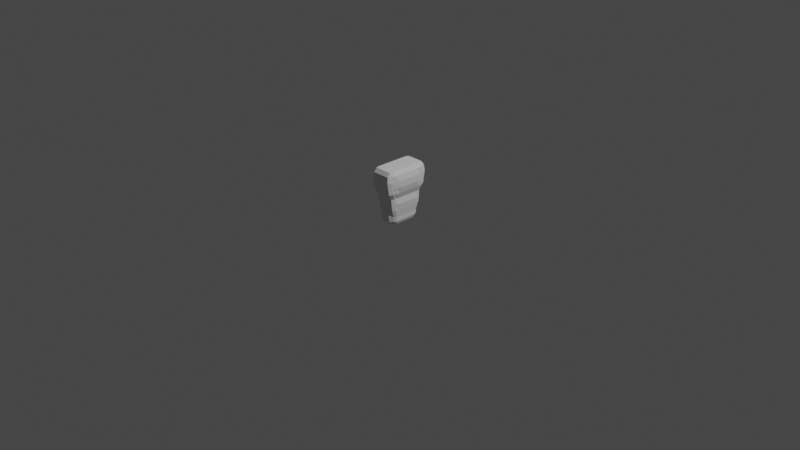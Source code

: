 # Source: upper_body.blend  (saved by Blender 2.93.20; exported with 4.5.12 LTS)
import bpy
from mathutils import Matrix  # noqa: F401  (used for matrix-valued properties, if any)

bpy.ops.wm.read_factory_settings(use_empty=True)
scene = bpy.context.scene
scene.name = 'Scene'

# ---- collections
col_collection = bpy.data.collections.new('Collection'); scene.collection.children.link(col_collection)

# ---- world
world_world = bpy.data.worlds.new('World'); scene.world = world_world
world_world.use_nodes = True; world_world.node_tree.nodes.clear()
_N = world_world.node_tree.nodes; _L = world_world.node_tree.links
n0 = _N.new('ShaderNodeOutputWorld'); n0.name = 'World Output'; n0.location = (300, 300)
n1 = _N.new('ShaderNodeBackground'); n1.name = 'Background'; n1.location = (10, 300)
n1.inputs[0].default_value = (0.05088, 0.05088, 0.05088, 1.0)
_L.new(n1.outputs[0], n0.inputs[0])
n0.is_active_output = True
world_world.color = (0.05088, 0.05088, 0.05088)
world_world.use_sun_shadow = False
world_world.sun_shadow_jitter_overblur = 0.0

# ---- cameras
cam_camera = bpy.data.cameras.new('Camera')
cam_camera.clip_end = 100.0
cam_camera.ortho_scale = 7.314

# ---- lights
light_light = bpy.data.lights.new('Light', 'POINT')
light_light.transmission_factor = 0.0
light_light.energy = 1000.0
light_light.shadow_soft_size = 0.1
light_light.shadow_maximum_resolution = 0.006
light_light.use_absolute_resolution = True

# ---- meshes
me_cube_001 = bpy.data.meshes.new('Cube.001')
me_cube_001.from_pydata([(-0.6932, -0.4149, -0.9658), (-0.6932, -0.5433, -0.8578), (-0.8029, -0.4323, -0.8562), (-0.8057, -0.9114, 0.8654), (-0.7911, -0.7911, 1.0), (-0.9307, -0.7797, 0.8634), (-0.6932, 0.4149, -0.9658), (-0.8029, 0.4323, -0.8562), (-0.6932, 0.5433, -0.8578), (-0.7911, 0.7911, 1.0), (-0.8057, 0.9114, 0.8654), (-0.9307, 0.7797, 0.8634), (0.6932, -0.4149, -0.9658), (0.8029, -0.4323, -0.8562), (0.6932, -0.5433, -0.8578), (0.7911, -0.7911, 1.0), (0.8057, -0.9114, 0.8654), (0.9307, -0.7797, 0.8634), (0.6932, 0.4149, -0.9658), (0.6932, 0.5433, -0.8578), (0.8029, 0.4323, -0.8562), (0.7911, 0.7911, 1.0), (0.9307, 0.7797, 0.8634), (0.8057, 0.9114, 0.8654), (-0.7426, -0.711, -8.183e-08), (-0.8601, -0.5918, -8.183e-08), (-0.7426, 0.711, -8.183e-08), (-0.8601, 0.5918, -8.183e-08), (0.8601, 0.5918, -3.447e-06), (0.7426, 0.711, 4.279e-06), (0.7426, -0.7111, -4.756e-06), (0.8601, -0.5918, 5.305e-06), (-0.8634, -0.9017, 0.4327), (-1.0, 0.7629, 0.4317), (0.8634, 0.9016, 0.4327), (1.0, -0.7629, 0.4317), (-1.0, -0.7629, 0.4317), (-0.8634, 0.9017, 0.4327), (1.0, 0.7629, 0.4317), (0.8634, -0.9017, 0.4327), (-0.6932, 0.0, -0.9658), (-0.8029, 0.0, -0.8562), (-0.8634, 0.0, 1.0), (-1.01, 0.0, 0.8634), (0.6932, 0.0, -0.9658), (0.8029, 0.0, -0.8562), (0.8634, 5.55e-06, 1.0), (1.057, 9.551e-06, 0.8634), (-0.8601, -3.315e-07, -8.183e-08), (0.8601, -4.191e-08, -3.221e-06), (-1.01, 0.0, 0.4317), (1.163, 1.328e-05, 0.4227), (-0.6932, -0.2075, -0.9658), (-1.01, -0.4188, 0.8634), (0.8029, -0.2161, -0.8562), (0.8634, -0.4317, 1.0), (0.8603, -0.2959, -2.223e-08), (1.163, -0.4131, 0.4227), (-0.8029, -0.2161, -0.8562), (-0.8634, -0.4317, 1.0), (0.6932, -0.2075, -0.9658), (1.057, -0.4188, 0.8634), (-0.8601, -0.2959, -8.183e-08), (-1.01, -0.3814, 0.4317), (0.0, 0.5168, -1.0), (0.0, 0.6767, -0.8654), (0.0, 0.8011, 1.0), (0.0, 0.9114, 0.8654), (0.0, -0.5168, -1.0), (0.0, -0.6767, -0.8654), (0.0, -0.8011, 1.0), (0.0, -0.9114, 0.8654), (-5.292e-07, 0.711, -8.183e-08), (-5.292e-07, -0.711, -8.183e-08), (0.0, 0.9017, 0.4327), (0.0, -0.9017, 0.4327), (0.0, 0.0, -1.0), (0.0, 0.0, 1.0), (0.0, -0.2584, -1.0), (0.0, -0.4317, 1.0), (0.4317, 0.6767, -0.8654), (0.4005, 0.8011, 1.0), (0.4317, -0.5168, -1.0), (0.4029, -0.9114, 0.8654), (0.3713, 0.711, -8.183e-08), (0.4317, 0.9017, 0.4327), (0.4317, 5.288e-07, 1.0), (0.4317, -0.4317, 1.0), (0.4317, 0.5168, -1.0), (0.4029, 0.9114, 0.8654), (0.4317, -0.6767, -0.8654), (0.4005, -0.8011, 1.0), (0.3713, -0.711, -8.183e-08), (0.4317, -0.9017, 0.4327), (0.4317, 0.0, -1.0), (0.4317, -0.2584, -1.0), (-0.6932, -0.3112, -0.9658), (-1.01, -0.6283, 0.8634), (0.8029, -0.3242, -0.8562), (0.8634, -0.6475, 1.0), (0.86, -0.4439, -4.073e-07), (1.079, -0.6196, 0.4228), (-0.8029, -0.3242, -0.8562), (-0.8634, -0.6476, 1.0), (0.6932, -0.3112, -0.9658), (1.057, -0.6283, 0.8634), (-0.8601, -0.4439, -8.183e-08), (-1.01, -0.5722, 0.4317), (0.0, -0.3876, -1.0), (0.0, -0.6476, 1.0), (0.4317, -0.6476, 1.0), (0.4317, -0.3876, -1.0), (-0.4317, 0.5168, -1.0), (-0.4029, 0.9114, 0.8654), (-0.4317, -0.6767, -0.8654), (-0.4005, -0.8011, 1.0), (-0.3713, -0.711, -8.183e-08), (-0.4317, -0.9017, 0.4327), (-0.4317, 0.0, -1.0), (-0.4317, -0.2584, -1.0), (-0.4317, 0.6767, -0.8654), (-0.4005, 0.8011, 1.0), (-0.4317, -0.5168, -1.0), (-0.4029, -0.9114, 0.8654), (-0.3713, 0.711, -8.183e-08), (-0.4317, 0.9017, 0.4327), (-0.4317, 0.0, 1.0), (-0.4317, -0.4317, 1.0), (-0.4317, -0.3876, -1.0), (-0.4317, -0.6476, 1.0), (-0.8029, -0.1081, -0.8562), (-0.8634, -0.2159, 1.0), (0.6932, -0.1037, -0.9658), (1.057, -0.2094, 0.8634), (-0.8601, -0.148, -8.183e-08), (-1.01, -0.1907, 0.4317), (-0.6932, -0.1037, -0.9658), (-1.01, -0.2094, 0.8634), (0.8029, -0.1081, -0.8562), (0.8634, -0.2158, 1.0), (0.8601, -0.148, -3.214e-06), (1.163, -0.2065, 0.4227), (0.0, -0.2159, 1.0), (0.0, -0.1292, -1.0), (0.4317, -0.2159, 1.0), (0.4317, -0.1292, -1.0), (-0.4317, -0.1292, -1.0), (-0.4317, -0.2159, 1.0), (-0.8029, 0.2161, -0.8562), (-0.8634, 0.4317, 1.0), (0.6932, 0.2075, -0.9658), (1.057, 0.4189, 0.8634), (-0.8601, 0.2959, -8.183e-08), (-1.01, 0.3814, 0.4317), (-0.6932, 0.2075, -0.9658), (-1.01, 0.4188, 0.8634), (0.8029, 0.2161, -0.8562), (0.8634, 0.4317, 1.0), (0.8599, 0.2959, -2.727e-06), (1.163, 0.4131, 0.4227), (0.0, 0.4317, 1.0), (0.0, 0.2584, -1.0), (0.4317, 0.4317, 1.0), (0.4317, 0.2584, -1.0), (-0.4317, 0.2584, -1.0), (-0.4317, 0.4317, 1.0), (-0.6932, 0.1037, -0.9658), (-1.01, 0.2094, 0.8634), (0.8029, 0.1081, -0.8562), (0.8634, 0.2159, 1.0), (0.86, 0.148, -3.039e-06), (1.163, 0.2066, 0.4227), (0.0, 0.2159, 1.0), (0.0, 0.1292, -1.0), (0.4317, 0.2159, 1.0), (0.4317, 0.1292, -1.0), (-0.4317, 0.1292, -1.0), (-0.4317, 0.2159, 1.0), (-0.8029, 0.1081, -0.8562), (-0.8634, 0.2159, 1.0), (0.6932, 0.1037, -0.9658), (1.057, 0.2094, 0.8634), (-0.8601, 0.1479, -8.183e-08), (-1.01, 0.1907, 0.4317), (-0.8029, 0.3242, -0.8562), (-0.8634, 0.6476, 1.0), (0.6932, 0.3112, -0.9658), (1.057, 0.6283, 0.8634), (-0.8601, 0.4438, -8.183e-08), (-1.01, 0.5722, 0.4317), (-0.6932, 0.3112, -0.9658), (-1.01, 0.6283, 0.8634), (0.8029, 0.3242, -0.8562), (0.8634, 0.6476, 1.0), (0.8603, 0.4439, -3.739e-06), (1.08, 0.6196, 0.4227), (0.0, 0.6476, 1.0), (0.0, 0.3876, -1.0), (0.4317, 0.6476, 1.0), (0.4317, 0.3876, -1.0), (-0.4317, 0.3876, -1.0), (-0.4317, 0.6476, 1.0), (-0.8634, -0.9392, 0.6491), (-1.0, 0.8003, 0.6476), (0.8634, 0.9392, 0.6491), (1.0, -0.8003, 0.6476), (-1.0, -0.8003, 0.6476), (-0.8634, 0.9392, 0.6491), (1.0, 0.8003, 0.6476), (0.8634, -0.9392, 0.6491), (-1.01, 0.0, 0.6476), (1.163, 1.228e-05, 0.6565), (-1.01, -0.4001, 0.6476), (1.163, -0.4333, 0.6565), (0.0, 0.9392, 0.6491), (0.0, -0.9392, 0.6491), (0.4317, -0.9392, 0.6491), (0.4317, 0.9392, 0.6491), (-1.01, -0.6002, 0.6476), (1.08, -0.65, 0.6565), (-0.4317, 0.9392, 0.6491), (-0.4317, -0.9392, 0.6491), (1.163, -0.2167, 0.6565), (-1.01, -0.2001, 0.6476), (1.163, 0.4333, 0.6565), (-1.01, 0.4001, 0.6476), (-1.01, 0.2001, 0.6476), (1.163, 0.2167, 0.6565), (1.08, 0.65, 0.6565), (-1.01, 0.6002, 0.6476), (-1.0, -0.7255, 0.2159), (-0.8634, 0.8642, 0.2164), (1.0, 0.7255, 0.2158), (0.8634, -0.8642, 0.2163), (-0.8634, -0.8642, 0.2164), (-1.0, 0.7255, 0.2159), (0.8634, 0.8641, 0.2164), (1.0, -0.7255, 0.2159), (1.057, 1.093e-05, 0.2158), (-1.01, 0.0, 0.2159), (-1.01, -0.3627, 0.2159), (1.057, -0.3627, 0.2158), (0.0, -0.8642, 0.2164), (0.0, 0.8642, 0.2164), (0.4317, -0.8642, 0.2164), (0.4317, 0.8642, 0.2164), (-1.01, -0.5441, 0.2159), (1.057, -0.5441, 0.2159), (-0.4317, 0.8642, 0.2164), (-0.4317, -0.8642, 0.2164), (1.057, -0.1814, 0.2158), (-1.01, -0.1814, 0.2159), (1.057, 0.3627, 0.2158), (-1.01, 0.3627, 0.2159), (-1.01, 0.1814, 0.2159), (1.057, 0.1814, 0.2158), (1.057, 0.5441, 0.2158), (-1.01, 0.5441, 0.2159), (-0.8836, -0.5419, -0.4317), (-0.7629, 0.6642, -0.4326), (0.8836, 0.5419, -0.4317), (0.7629, -0.6642, -0.4326), (-0.7629, -0.6642, -0.4326), (-0.8836, 0.5419, -0.4317), (0.7629, 0.6642, -0.4326), (0.8837, -0.5419, -0.4317), (0.8837, -9.368e-06, -0.4317), (-0.8836, -4.746e-07, -0.4317), (-0.8836, -0.2709, -0.4317), (0.8845, -0.271, -0.4317), (6.491e-06, -0.6642, -0.4326), (6.491e-06, 0.6642, -0.4326), (0.3815, -0.6642, -0.4326), (0.3815, 0.6642, -0.4326), (-0.8836, -0.4064, -0.4317), (0.8836, -0.4064, -0.4317), (-0.3815, 0.6642, -0.4326), (-0.3815, -0.6642, -0.4326), (0.8839, -0.1355, -0.4317), (-0.8836, -0.1355, -0.4317), (0.8838, 0.2709, -0.4317), (-0.8836, 0.2709, -0.4317), (-0.8836, 0.1355, -0.4317), (0.8837, 0.1355, -0.4317), (0.8836, 0.4064, -0.4317), (-0.8836, 0.4064, -0.4317), (-0.7615, -0.696, -0.2163), (-0.882, 0.5738, -0.2159), (0.7615, 0.696, -0.2163), (0.8819, -0.5739, -0.2159), (-0.882, -0.5738, -0.2159), (-0.7615, 0.696, -0.2163), (0.882, 0.5738, -0.2159), (0.7616, -0.6963, -0.2164), (0.9343, -9.825e-06, -0.2159), (-0.882, -1.699e-06, -0.2159), (-0.882, -0.2869, -0.2159), (0.9344, -0.2869, -0.2159), (-2.52e-06, -0.696, -0.2163), (-2.52e-06, 0.696, -0.2163), (0.3807, -0.696, -0.2163), (0.3807, 0.696, -0.2163), (-0.882, -0.4304, -0.2159), (0.9342, -0.4304, -0.2159), (-0.3807, 0.696, -0.2163), (-0.3807, -0.696, -0.2163), (0.9344, -0.1435, -0.2159), (-0.882, -0.1435, -0.2159), (0.934, 0.2869, -0.2159), (-0.882, 0.2869, -0.2159), (-0.882, 0.1435, -0.2159), (0.9341, 0.1435, -0.2159), (0.9345, 0.4304, -0.2159), (-0.882, 0.4304, -0.2159), (-0.8029, -0.4623, -0.6829), (-0.6932, 0.5734, -0.6841), (0.8029, 0.4623, -0.6829), (0.6932, -0.5734, -0.6841), (0.8029, 0.0, -0.6829), (-0.8029, 0.0, -0.6829), (-0.8029, -0.2312, -0.6829), (0.8029, -0.2312, -0.6829), (0.0, -0.7142, -0.6491), (0.0, 0.7142, -0.6491), (0.4317, -0.7142, -0.6491), (0.4317, 0.7142, -0.6491), (-0.8029, -0.3467, -0.6829), (0.8029, -0.3467, -0.6829), (-0.4317, 0.7142, -0.6491), (-0.4317, -0.7142, -0.6491), (0.8029, -0.1156, -0.6829), (-0.8029, -0.1156, -0.6829), (0.8029, 0.2312, -0.6829), (-0.8029, 0.2312, -0.6829), (-0.8029, 0.1156, -0.6829), (0.8029, 0.1156, -0.6829), (0.8029, 0.3467, -0.6829), (-0.8029, 0.3467, -0.6829), (-0.6932, -0.5734, -0.6841), (-0.8029, 0.4623, -0.6829), (0.6932, 0.5734, -0.6841), (0.8029, -0.4623, -0.6829)], [], [(221, 123, 3, 202), (219, 105, 17, 205), (129, 103, 4, 115), (229, 191, 11, 203), (217, 89, 23, 204), (0, 1, 2), (3, 4, 5), (6, 7, 8), (9, 10, 11), (12, 13, 14), (15, 16, 17), (18, 19, 20), (21, 22, 23), (96, 0, 2, 102), (202, 3, 5, 206), (185, 9, 11, 191), (315, 8, 7, 339), (112, 6, 8, 120), (81, 21, 23, 89), (316, 20, 19, 340), (186, 18, 20, 192), (99, 15, 17, 105), (317, 14, 13, 341), (82, 12, 14, 90), (115, 4, 3, 123), (111, 104, 12, 82), (233, 30, 31, 237), (232, 28, 29, 236), (231, 26, 27, 235), (286, 24, 25, 290), (301, 84, 29, 288), (313, 188, 27, 287), (303, 100, 31, 289), (305, 116, 24, 286), (207, 37, 33, 203), (208, 38, 34, 204), (209, 39, 35, 205), (234, 32, 36, 230), (245, 85, 34, 236), (257, 189, 33, 235), (247, 101, 35, 237), (249, 117, 32, 234), (255, 171, 51, 238), (251, 135, 50, 239), (311, 170, 49, 294), (307, 134, 48, 295), (175, 180, 44, 94), (169, 46, 47, 181), (132, 44, 45, 138), (131, 42, 43, 137), (166, 40, 41, 178), (223, 137, 43, 210), (177, 179, 42, 126), (227, 181, 47, 211), (218, 97, 53, 212), (103, 59, 53, 97), (104, 60, 54, 98), (302, 106, 62, 296), (246, 107, 63, 240), (250, 141, 57, 241), (306, 140, 56, 297), (145, 132, 60, 95), (139, 55, 61, 133), (136, 52, 58, 130), (147, 131, 59, 127), (222, 133, 61, 213), (144, 142, 79, 87), (146, 143, 78, 119), (174, 172, 77, 86), (176, 173, 76, 118), (244, 93, 75, 242), (248, 125, 74, 243), (300, 92, 73, 298), (304, 124, 72, 299), (128, 108, 68, 122), (91, 70, 71, 83), (122, 68, 69, 114), (121, 66, 67, 113), (88, 64, 65, 80), (220, 113, 67, 214), (110, 109, 70, 91), (216, 83, 71, 215), (209, 16, 83, 216), (99, 110, 91, 15), (18, 88, 80, 19), (15, 91, 83, 16), (293, 30, 92, 300), (233, 39, 93, 244), (169, 174, 86, 46), (139, 144, 87, 55), (143, 145, 95, 78), (173, 175, 94, 76), (243, 74, 85, 245), (299, 72, 84, 301), (108, 111, 82, 68), (68, 82, 90, 69), (66, 81, 89, 67), (214, 67, 89, 217), (78, 95, 111, 108), (55, 87, 110, 99), (87, 79, 109, 110), (119, 78, 108, 128), (230, 36, 107, 246), (290, 25, 106, 302), (12, 104, 98, 13), (4, 103, 97, 5), (206, 5, 97, 218), (241, 57, 101, 247), (297, 56, 100, 303), (95, 60, 104, 111), (55, 99, 105, 61), (52, 96, 102, 58), (127, 59, 103, 129), (213, 61, 105, 219), (79, 127, 129, 109), (52, 119, 128, 96), (207, 10, 113, 220), (9, 121, 113, 10), (0, 122, 114, 1), (96, 128, 122, 0), (291, 26, 124, 304), (231, 37, 125, 248), (166, 176, 118, 40), (136, 146, 119, 52), (142, 147, 127, 79), (172, 177, 126, 77), (242, 75, 117, 249), (298, 73, 116, 305), (70, 115, 123, 71), (64, 112, 120, 65), (109, 129, 115, 70), (215, 71, 123, 221), (77, 126, 147, 142), (40, 118, 146, 136), (76, 94, 145, 143), (46, 86, 144, 139), (118, 76, 143, 146), (86, 77, 142, 144), (211, 47, 133, 222), (126, 42, 131, 147), (40, 136, 130, 41), (46, 139, 133, 47), (94, 44, 132, 145), (294, 49, 140, 306), (238, 51, 141, 250), (212, 53, 137, 223), (59, 131, 137, 53), (60, 132, 138, 54), (296, 62, 134, 307), (240, 63, 135, 251), (196, 201, 165, 160), (190, 200, 164, 154), (197, 199, 163, 161), (193, 198, 162, 157), (200, 197, 161, 164), (198, 196, 160, 162), (228, 187, 151, 224), (201, 185, 149, 165), (190, 154, 148, 184), (193, 157, 151, 187), (199, 186, 150, 163), (312, 194, 158, 308), (256, 195, 159, 252), (254, 183, 153, 253), (310, 182, 152, 309), (180, 150, 156, 168), (179, 149, 155, 167), (226, 167, 155, 225), (210, 43, 167, 226), (42, 179, 167, 43), (44, 180, 168, 45), (295, 48, 182, 310), (239, 50, 183, 254), (160, 165, 177, 172), (154, 164, 176, 166), (161, 163, 175, 173), (157, 162, 174, 169), (164, 161, 173, 176), (162, 160, 172, 174), (224, 151, 181, 227), (165, 149, 179, 177), (154, 166, 178, 148), (157, 169, 181, 151), (163, 150, 180, 175), (308, 158, 170, 311), (252, 159, 171, 255), (232, 38, 195, 256), (292, 28, 194, 312), (88, 18, 186, 199), (21, 193, 187, 22), (6, 190, 184, 7), (121, 9, 185, 201), (208, 22, 187, 228), (81, 66, 196, 198), (112, 64, 197, 200), (21, 81, 198, 193), (64, 88, 199, 197), (6, 112, 200, 190), (66, 121, 201, 196), (253, 153, 189, 257), (309, 152, 188, 313), (150, 186, 192, 156), (149, 185, 191, 155), (225, 155, 191, 229), (153, 225, 229, 189), (38, 208, 228, 195), (159, 224, 227, 171), (50, 210, 226, 183), (183, 226, 225, 153), (195, 228, 224, 159), (63, 212, 223, 135), (51, 211, 222, 141), (75, 215, 221, 117), (37, 207, 220, 125), (57, 213, 219, 101), (36, 206, 218, 107), (74, 214, 217, 85), (39, 209, 216, 93), (93, 216, 215, 75), (125, 220, 214, 74), (141, 222, 213, 57), (107, 218, 212, 63), (171, 227, 211, 51), (135, 223, 210, 50), (16, 209, 205, 17), (22, 208, 204, 23), (10, 207, 203, 11), (32, 202, 206, 36), (85, 217, 204, 34), (189, 229, 203, 33), (101, 219, 205, 35), (117, 221, 202, 32), (152, 253, 257, 188), (28, 232, 256, 194), (158, 252, 255, 170), (48, 239, 254, 182), (182, 254, 253, 152), (194, 256, 252, 158), (62, 240, 251, 134), (49, 238, 250, 140), (73, 242, 249, 116), (26, 231, 248, 124), (56, 241, 247, 100), (25, 230, 246, 106), (72, 243, 245, 84), (30, 233, 244, 92), (124, 248, 243, 72), (92, 244, 242, 73), (140, 250, 241, 56), (106, 246, 240, 62), (134, 251, 239, 48), (170, 255, 238, 49), (116, 249, 234, 24), (100, 247, 237, 31), (188, 257, 235, 27), (84, 245, 236, 29), (24, 234, 230, 25), (37, 231, 235, 33), (38, 232, 236, 34), (39, 233, 237, 35), (333, 281, 285, 337), (316, 260, 284, 336), (332, 280, 283, 335), (319, 267, 282, 334), (334, 282, 281, 333), (336, 284, 280, 332), (320, 268, 279, 331), (318, 266, 278, 330), (322, 270, 277, 329), (315, 259, 276, 328), (321, 269, 275, 327), (314, 258, 274, 326), (323, 271, 273, 325), (317, 261, 272, 324), (328, 276, 271, 323), (324, 272, 270, 322), (330, 278, 269, 321), (326, 274, 268, 320), (331, 279, 267, 319), (335, 283, 266, 318), (329, 277, 262, 338), (327, 275, 265, 341), (337, 285, 263, 339), (325, 273, 264, 340), (338, 262, 258, 314), (293, 261, 265, 289), (292, 260, 264, 288), (291, 259, 263, 287), (26, 291, 287, 27), (28, 292, 288, 29), (30, 293, 289, 31), (281, 309, 313, 285), (260, 292, 312, 284), (280, 308, 311, 283), (267, 295, 310, 282), (282, 310, 309, 281), (284, 312, 308, 280), (268, 296, 307, 279), (266, 294, 306, 278), (270, 298, 305, 277), (259, 291, 304, 276), (269, 297, 303, 275), (258, 290, 302, 274), (271, 299, 301, 273), (261, 293, 300, 272), (276, 304, 299, 271), (272, 300, 298, 270), (278, 306, 297, 269), (274, 302, 296, 268), (279, 307, 295, 267), (283, 311, 294, 266), (277, 305, 286, 262), (275, 303, 289, 265), (285, 313, 287, 263), (273, 301, 288, 264), (262, 286, 290, 258), (1, 338, 314, 2), (80, 325, 340, 19), (184, 337, 339, 7), (98, 327, 341, 13), (114, 329, 338, 1), (168, 335, 318, 45), (130, 331, 319, 41), (102, 326, 320, 58), (138, 330, 321, 54), (90, 324, 322, 69), (120, 328, 323, 65), (14, 317, 324, 90), (65, 323, 325, 80), (2, 314, 326, 102), (54, 321, 327, 98), (8, 315, 328, 120), (69, 322, 329, 114), (45, 318, 330, 138), (58, 320, 331, 130), (192, 336, 332, 156), (178, 334, 333, 148), (41, 319, 334, 178), (156, 332, 335, 168), (20, 316, 336, 192), (148, 333, 337, 184), (261, 317, 341, 265), (260, 316, 340, 264), (259, 315, 339, 263)])
_uv = me_cube_001.uv_layers.new(name='UVMap')
_uv.uv.foreach_set('vector', [0.5811, 0.929, 0.6082, 0.929, 0.6082, 0.9829, 0.5811, 0.9829, 0.5809, 0.7044, 0.6079, 0.7049, 0.6079, 0.7315, 0.5809, 0.7308, 0.804, 0.7059, 0.8579, 0.7059, 0.8579, 0.7329, 0.804, 0.7329, 0.5809, 0.2044, 0.6079, 0.2049, 0.6079, 0.2315, 0.5809, 0.2308, 0.5811, 0.429, 0.6082, 0.429, 0.6082, 0.4829, 0.5811, 0.4829, 0.375, 0.02613, 0.3918, 0.0, 0.375, 0.02199, 0.6082, 0.0, 0.625, 0.01707, 0.625, 0.02029, 0.375, 0.2239, 0.375, 0.228, 0.3918, 0.25, 0.625, 0.2329, 0.6082, 0.25, 0.625, 0.2297, 0.3579, 0.7239, 0.375, 0.728, 0.3579, 0.75, 0.6221, 0.7671, 0.6082, 0.75, 0.605, 0.75, 0.3721, 0.4829, 0.3918, 0.5, 0.3892, 0.5, 0.6221, 0.4829, 0.605, 0.5, 0.6082, 0.5, 0.1421, 0.6992, 0.1421, 0.7239, 0.125, 0.728, 0.125, 0.7023, 0.5811, 0.0, 0.6082, 0.0, 0.6079, 0.01845, 0.5809, 0.01918, 0.625, 0.2059, 0.625, 0.2329, 0.6079, 0.2315, 0.6079, 0.2049, 0.4189, 0.2671, 0.3918, 0.2671, 0.3921, 0.2258, 0.4191, 0.2265, 0.196, 0.5261, 0.1421, 0.5261, 0.1421, 0.5, 0.196, 0.5, 0.625, 0.429, 0.625, 0.4829, 0.6082, 0.4829, 0.6082, 0.429, 0.4191, 0.5235, 0.3921, 0.5242, 0.3918, 0.4829, 0.4189, 0.4829, 0.3579, 0.5508, 0.3579, 0.5261, 0.3921, 0.5242, 0.3921, 0.5494, 0.6421, 0.7059, 0.6421, 0.7329, 0.6079, 0.7315, 0.6079, 0.7049, 0.4189, 0.7671, 0.3918, 0.7671, 0.3921, 0.7258, 0.4191, 0.7265, 0.304, 0.7239, 0.3579, 0.7239, 0.3579, 0.75, 0.304, 0.75, 0.625, 0.929, 0.625, 0.9829, 0.6082, 0.9829, 0.6082, 0.929, 0.304, 0.6992, 0.3579, 0.6992, 0.3579, 0.7239, 0.304, 0.7239, 0.527, 0.7671, 0.5, 0.7671, 0.5, 0.7287, 0.527, 0.7294, 0.527, 0.5206, 0.5, 0.5213, 0.5, 0.4829, 0.527, 0.4829, 0.527, 0.2671, 0.5, 0.2671, 0.5, 0.2287, 0.527, 0.2294, 0.473, 0.0, 0.5, 0.0, 0.5, 0.02135, 0.473, 0.02207, 0.473, 0.429, 0.5, 0.429, 0.5, 0.4829, 0.473, 0.4829, 0.473, 0.2022, 0.5, 0.2027, 0.5, 0.2287, 0.473, 0.2279, 0.473, 0.7022, 0.5, 0.7027, 0.5, 0.7287, 0.473, 0.7279, 0.473, 0.929, 0.5, 0.929, 0.5, 0.9829, 0.473, 0.9829, 0.5811, 0.2671, 0.5541, 0.2671, 0.554, 0.2301, 0.5809, 0.2308, 0.5809, 0.5192, 0.554, 0.5199, 0.5541, 0.4829, 0.5811, 0.4829, 0.5811, 0.7671, 0.5541, 0.7671, 0.554, 0.7301, 0.5809, 0.7308, 0.527, 0.0, 0.5541, 0.0, 0.554, 0.0199, 0.527, 0.02062, 0.527, 0.429, 0.5541, 0.429, 0.5541, 0.4829, 0.527, 0.4829, 0.527, 0.2033, 0.554, 0.2038, 0.554, 0.2301, 0.527, 0.2294, 0.527, 0.7033, 0.554, 0.7038, 0.554, 0.7301, 0.527, 0.7294, 0.527, 0.929, 0.5541, 0.929, 0.5541, 0.9829, 0.527, 0.9829, 0.527, 0.5989, 0.554, 0.5987, 0.554, 0.625, 0.527, 0.625, 0.527, 0.09891, 0.554, 0.09872, 0.554, 0.125, 0.527, 0.125, 0.473, 0.5993, 0.5, 0.5991, 0.5, 0.625, 0.473, 0.625, 0.473, 0.09927, 0.5, 0.09909, 0.5, 0.125, 0.473, 0.125, 0.304, 0.6003, 0.3579, 0.6003, 0.3579, 0.625, 0.304, 0.625, 0.6421, 0.598, 0.6421, 0.625, 0.6079, 0.625, 0.6079, 0.5984, 0.3579, 0.6497, 0.3579, 0.625, 0.3921, 0.625, 0.3921, 0.6502, 0.625, 0.09802, 0.625, 0.125, 0.6079, 0.125, 0.6079, 0.09836, 0.1421, 0.6003, 0.1421, 0.625, 0.125, 0.625, 0.125, 0.5992, 0.5809, 0.09854, 0.6079, 0.09836, 0.6079, 0.125, 0.5809, 0.125, 0.804, 0.598, 0.8579, 0.598, 0.8579, 0.625, 0.804, 0.625, 0.5809, 0.5985, 0.6079, 0.5984, 0.6079, 0.625, 0.5809, 0.625, 0.5809, 0.04563, 0.6079, 0.04509, 0.6079, 0.07173, 0.5809, 0.07209, 0.625, 0.04406, 0.625, 0.07104, 0.6079, 0.07173, 0.6079, 0.04509, 0.3579, 0.6992, 0.3579, 0.6744, 0.3921, 0.6754, 0.3921, 0.7006, 0.473, 0.0478, 0.5, 0.04726, 0.5, 0.07317, 0.473, 0.07353, 0.527, 0.04672, 0.554, 0.04617, 0.554, 0.07245, 0.527, 0.07281, 0.527, 0.6511, 0.554, 0.6513, 0.554, 0.6776, 0.527, 0.6772, 0.473, 0.6507, 0.5, 0.6509, 0.5, 0.6768, 0.473, 0.6765, 0.304, 0.6497, 0.3579, 0.6497, 0.3579, 0.6744, 0.304, 0.6744, 0.6421, 0.652, 0.6421, 0.679, 0.6079, 0.6783, 0.6079, 0.6516, 0.1421, 0.6497, 0.1421, 0.6744, 0.125, 0.6765, 0.125, 0.6508, 0.804, 0.652, 0.8579, 0.652, 0.8579, 0.679, 0.804, 0.679, 0.5809, 0.6515, 0.6079, 0.6516, 0.6079, 0.6783, 0.5809, 0.6779, 0.696, 0.652, 0.75, 0.652, 0.75, 0.679, 0.696, 0.679, 0.196, 0.6497, 0.25, 0.6497, 0.25, 0.6744, 0.196, 0.6744, 0.696, 0.598, 0.75, 0.598, 0.75, 0.625, 0.696, 0.625, 0.196, 0.6003, 0.25, 0.6003, 0.25, 0.625, 0.196, 0.625, 0.527, 0.821, 0.5541, 0.821, 0.5541, 0.875, 0.527, 0.875, 0.527, 0.321, 0.5541, 0.321, 0.5541, 0.375, 0.527, 0.375, 0.473, 0.821, 0.5, 0.821, 0.5, 0.875, 0.473, 0.875, 0.473, 0.321, 0.5, 0.321, 0.5, 0.375, 0.473, 0.375, 0.196, 0.6992, 0.25, 0.6992, 0.25, 0.7239, 0.196, 0.7239, 0.625, 0.821, 0.625, 0.875, 0.6082, 0.875, 0.6082, 0.821, 0.196, 0.7239, 0.25, 0.7239, 0.25, 0.75, 0.196, 0.75, 0.625, 0.321, 0.625, 0.375, 0.6082, 0.375, 0.6082, 0.321, 0.304, 0.5261, 0.25, 0.5261, 0.25, 0.5, 0.304, 0.5, 0.5811, 0.321, 0.6082, 0.321, 0.6082, 0.375, 0.5811, 0.375, 0.696, 0.7059, 0.75, 0.7059, 0.75, 0.7329, 0.696, 0.7329, 0.5811, 0.821, 0.6082, 0.821, 0.6082, 0.875, 0.5811, 0.875, 0.5811, 0.7671, 0.6082, 0.7671, 0.6082, 0.821, 0.5811, 0.821, 0.6421, 0.7059, 0.696, 0.7059, 0.696, 0.7329, 0.6421, 0.7329, 0.3579, 0.5261, 0.304, 0.5261, 0.304, 0.5, 0.3579, 0.5, 0.625, 0.7671, 0.625, 0.821, 0.6082, 0.821, 0.6082, 0.7671, 0.473, 0.7671, 0.5, 0.7671, 0.5, 0.821, 0.473, 0.821, 0.527, 0.7671, 0.5541, 0.7671, 0.5541, 0.821, 0.527, 0.821, 0.6421, 0.598, 0.696, 0.598, 0.696, 0.625, 0.6421, 0.625, 0.6421, 0.652, 0.696, 0.652, 0.696, 0.679, 0.6421, 0.679, 0.25, 0.6497, 0.304, 0.6497, 0.304, 0.6744, 0.25, 0.6744, 0.25, 0.6003, 0.304, 0.6003, 0.304, 0.625, 0.25, 0.625, 0.527, 0.375, 0.5541, 0.375, 0.5541, 0.429, 0.527, 0.429, 0.473, 0.375, 0.5, 0.375, 0.5, 0.429, 0.473, 0.429, 0.25, 0.6992, 0.304, 0.6992, 0.304, 0.7239, 0.25, 0.7239, 0.25, 0.7239, 0.304, 0.7239, 0.304, 0.75, 0.25, 0.75, 0.625, 0.375, 0.625, 0.429, 0.6082, 0.429, 0.6082, 0.375, 0.5811, 0.375, 0.6082, 0.375, 0.6082, 0.429, 0.5811, 0.429, 0.25, 0.6744, 0.304, 0.6744, 0.304, 0.6992, 0.25, 0.6992, 0.6421, 0.679, 0.696, 0.679, 0.696, 0.7059, 0.6421, 0.7059, 0.696, 0.679, 0.75, 0.679, 0.75, 0.7059, 0.696, 0.7059, 0.196, 0.6744, 0.25, 0.6744, 0.25, 0.6992, 0.196, 0.6992, 0.527, 0.02062, 0.554, 0.0199, 0.554, 0.04617, 0.527, 0.04672, 0.473, 0.02207, 0.5, 0.02135, 0.5, 0.04726, 0.473, 0.0478, 0.3579, 0.7239, 0.3579, 0.6992, 0.3921, 0.7006, 0.3921, 0.7258, 0.625, 0.01707, 0.625, 0.04406, 0.6079, 0.04509, 0.6079, 0.01845, 0.5809, 0.01918, 0.6079, 0.01845, 0.6079, 0.04509, 0.5809, 0.04563, 0.527, 0.6772, 0.554, 0.6776, 0.554, 0.7038, 0.527, 0.7033, 0.473, 0.6765, 0.5, 0.6768, 0.5, 0.7027, 0.473, 0.7022, 0.304, 0.6744, 0.3579, 0.6744, 0.3579, 0.6992, 0.304, 0.6992, 0.6421, 0.679, 0.6421, 0.7059, 0.6079, 0.7049, 0.6079, 0.6783, 0.1421, 0.6744, 0.1421, 0.6992, 0.125, 0.7023, 0.125, 0.6765, 0.804, 0.679, 0.8579, 0.679, 0.8579, 0.7059, 0.804, 0.7059, 0.5809, 0.6779, 0.6079, 0.6783, 0.6079, 0.7049, 0.5809, 0.7044, 0.75, 0.679, 0.804, 0.679, 0.804, 0.7059, 0.75, 0.7059, 0.1421, 0.6744, 0.196, 0.6744, 0.196, 0.6992, 0.1421, 0.6992, 0.5811, 0.2671, 0.6082, 0.2671, 0.6082, 0.321, 0.5811, 0.321, 0.625, 0.2671, 0.625, 0.321, 0.6082, 0.321, 0.6082, 0.2671, 0.1421, 0.7239, 0.196, 0.7239, 0.196, 0.75, 0.1421, 0.75, 0.1421, 0.6992, 0.196, 0.6992, 0.196, 0.7239, 0.1421, 0.7239, 0.473, 0.2671, 0.5, 0.2671, 0.5, 0.321, 0.473, 0.321, 0.527, 0.2671, 0.5541, 0.2671, 0.5541, 0.321, 0.527, 0.321, 0.1421, 0.6003, 0.196, 0.6003, 0.196, 0.625, 0.1421, 0.625, 0.1421, 0.6497, 0.196, 0.6497, 0.196, 0.6744, 0.1421, 0.6744, 0.75, 0.652, 0.804, 0.652, 0.804, 0.679, 0.75, 0.679, 0.75, 0.598, 0.804, 0.598, 0.804, 0.625, 0.75, 0.625, 0.527, 0.875, 0.5541, 0.875, 0.5541, 0.929, 0.527, 0.929, 0.473, 0.875, 0.5, 0.875, 0.5, 0.929, 0.473, 0.929, 0.625, 0.875, 0.625, 0.929, 0.6082, 0.929, 0.6082, 0.875, 0.25, 0.5261, 0.196, 0.5261, 0.196, 0.5, 0.25, 0.5, 0.75, 0.7059, 0.804, 0.7059, 0.804, 0.7329, 0.75, 0.7329, 0.5811, 0.875, 0.6082, 0.875, 0.6082, 0.929, 0.5811, 0.929, 0.75, 0.625, 0.804, 0.625, 0.804, 0.652, 0.75, 0.652, 0.1421, 0.625, 0.196, 0.625, 0.196, 0.6497, 0.1421, 0.6497, 0.25, 0.625, 0.304, 0.625, 0.304, 0.6497, 0.25, 0.6497, 0.6421, 0.625, 0.696, 0.625, 0.696, 0.652, 0.6421, 0.652, 0.196, 0.625, 0.25, 0.625, 0.25, 0.6497, 0.196, 0.6497, 0.696, 0.625, 0.75, 0.625, 0.75, 0.652, 0.696, 0.652, 0.5809, 0.625, 0.6079, 0.625, 0.6079, 0.6516, 0.5809, 0.6515, 0.804, 0.625, 0.8579, 0.625, 0.8579, 0.652, 0.804, 0.652, 0.1421, 0.625, 0.1421, 0.6497, 0.125, 0.6508, 0.125, 0.625, 0.6421, 0.625, 0.6421, 0.652, 0.6079, 0.6516, 0.6079, 0.625, 0.304, 0.625, 0.3579, 0.625, 0.3579, 0.6497, 0.304, 0.6497, 0.473, 0.625, 0.5, 0.625, 0.5, 0.6509, 0.473, 0.6507, 0.527, 0.625, 0.554, 0.625, 0.554, 0.6513, 0.527, 0.6511, 0.5809, 0.07209, 0.6079, 0.07173, 0.6079, 0.09836, 0.5809, 0.09854, 0.625, 0.07104, 0.625, 0.09802, 0.6079, 0.09836, 0.6079, 0.07173, 0.3579, 0.6744, 0.3579, 0.6497, 0.3921, 0.6502, 0.3921, 0.6754, 0.473, 0.07353, 0.5, 0.07317, 0.5, 0.09909, 0.473, 0.09927, 0.527, 0.07281, 0.554, 0.07245, 0.554, 0.09872, 0.527, 0.09891, 0.75, 0.5441, 0.804, 0.5441, 0.804, 0.571, 0.75, 0.571, 0.1421, 0.5508, 0.196, 0.5508, 0.196, 0.5756, 0.1421, 0.5756, 0.25, 0.5508, 0.304, 0.5508, 0.304, 0.5756, 0.25, 0.5756, 0.6421, 0.5441, 0.696, 0.5441, 0.696, 0.571, 0.6421, 0.571, 0.196, 0.5508, 0.25, 0.5508, 0.25, 0.5756, 0.196, 0.5756, 0.696, 0.5441, 0.75, 0.5441, 0.75, 0.571, 0.696, 0.571, 0.5809, 0.5456, 0.6079, 0.5451, 0.6079, 0.5717, 0.5809, 0.5721, 0.804, 0.5441, 0.8579, 0.5441, 0.8579, 0.571, 0.804, 0.571, 0.1421, 0.5508, 0.1421, 0.5756, 0.125, 0.5735, 0.125, 0.5477, 0.6421, 0.5441, 0.6421, 0.571, 0.6079, 0.5717, 0.6079, 0.5451, 0.304, 0.5508, 0.3579, 0.5508, 0.3579, 0.5756, 0.304, 0.5756, 0.473, 0.5478, 0.5, 0.5473, 0.5, 0.5732, 0.473, 0.5735, 0.527, 0.5467, 0.554, 0.5462, 0.554, 0.5724, 0.527, 0.5728, 0.527, 0.1511, 0.554, 0.1513, 0.554, 0.1776, 0.527, 0.1772, 0.473, 0.1507, 0.5, 0.1509, 0.5, 0.1768, 0.473, 0.1765, 0.3579, 0.6003, 0.3579, 0.5756, 0.3921, 0.5746, 0.3921, 0.5998, 0.625, 0.152, 0.625, 0.179, 0.6079, 0.1783, 0.6079, 0.1516, 0.5809, 0.1515, 0.6079, 0.1516, 0.6079, 0.1783, 0.5809, 0.1779, 0.5809, 0.125, 0.6079, 0.125, 0.6079, 0.1516, 0.5809, 0.1515, 0.625, 0.125, 0.625, 0.152, 0.6079, 0.1516, 0.6079, 0.125, 0.3579, 0.625, 0.3579, 0.6003, 0.3921, 0.5998, 0.3921, 0.625, 0.473, 0.125, 0.5, 0.125, 0.5, 0.1509, 0.473, 0.1507, 0.527, 0.125, 0.554, 0.125, 0.554, 0.1513, 0.527, 0.1511, 0.75, 0.571, 0.804, 0.571, 0.804, 0.598, 0.75, 0.598, 0.1421, 0.5756, 0.196, 0.5756, 0.196, 0.6003, 0.1421, 0.6003, 0.25, 0.5756, 0.304, 0.5756, 0.304, 0.6003, 0.25, 0.6003, 0.6421, 0.571, 0.696, 0.571, 0.696, 0.598, 0.6421, 0.598, 0.196, 0.5756, 0.25, 0.5756, 0.25, 0.6003, 0.196, 0.6003, 0.696, 0.571, 0.75, 0.571, 0.75, 0.598, 0.696, 0.598, 0.5809, 0.5721, 0.6079, 0.5717, 0.6079, 0.5984, 0.5809, 0.5985, 0.804, 0.571, 0.8579, 0.571, 0.8579, 0.598, 0.804, 0.598, 0.1421, 0.5756, 0.1421, 0.6003, 0.125, 0.5992, 0.125, 0.5735, 0.6421, 0.571, 0.6421, 0.598, 0.6079, 0.5984, 0.6079, 0.5717, 0.304, 0.5756, 0.3579, 0.5756, 0.3579, 0.6003, 0.304, 0.6003, 0.473, 0.5735, 0.5, 0.5732, 0.5, 0.5991, 0.473, 0.5993, 0.527, 0.5728, 0.554, 0.5724, 0.554, 0.5987, 0.527, 0.5989, 0.527, 0.5206, 0.554, 0.5199, 0.554, 0.5462, 0.527, 0.5467, 0.473, 0.5221, 0.5, 0.5213, 0.5, 0.5473, 0.473, 0.5478, 0.304, 0.5261, 0.3579, 0.5261, 0.3579, 0.5508, 0.304, 0.5508, 0.6421, 0.5171, 0.6421, 0.5441, 0.6079, 0.5451, 0.6079, 0.5185, 0.1421, 0.5261, 0.1421, 0.5508, 0.125, 0.5477, 0.125, 0.522, 0.804, 0.5171, 0.8579, 0.5171, 0.8579, 0.5441, 0.804, 0.5441, 0.5809, 0.5192, 0.6079, 0.5185, 0.6079, 0.5451, 0.5809, 0.5456, 0.696, 0.5171, 0.75, 0.5171, 0.75, 0.5441, 0.696, 0.5441, 0.196, 0.5261, 0.25, 0.5261, 0.25, 0.5508, 0.196, 0.5508, 0.6421, 0.5171, 0.696, 0.5171, 0.696, 0.5441, 0.6421, 0.5441, 0.25, 0.5261, 0.304, 0.5261, 0.304, 0.5508, 0.25, 0.5508, 0.1421, 0.5261, 0.196, 0.5261, 0.196, 0.5508, 0.1421, 0.5508, 0.75, 0.5171, 0.804, 0.5171, 0.804, 0.5441, 0.75, 0.5441, 0.527, 0.1772, 0.554, 0.1776, 0.554, 0.2038, 0.527, 0.2033, 0.473, 0.1765, 0.5, 0.1768, 0.5, 0.2027, 0.473, 0.2022, 0.3579, 0.5756, 0.3579, 0.5508, 0.3921, 0.5494, 0.3921, 0.5746, 0.625, 0.179, 0.625, 0.2059, 0.6079, 0.2049, 0.6079, 0.1783, 0.5809, 0.1779, 0.6079, 0.1783, 0.6079, 0.2049, 0.5809, 0.2044, 0.554, 0.1776, 0.5809, 0.1779, 0.5809, 0.2044, 0.554, 0.2038, 0.554, 0.5199, 0.5809, 0.5192, 0.5809, 0.5456, 0.554, 0.5462, 0.554, 0.5724, 0.5809, 0.5721, 0.5809, 0.5985, 0.554, 0.5987, 0.554, 0.125, 0.5809, 0.125, 0.5809, 0.1515, 0.554, 0.1513, 0.554, 0.1513, 0.5809, 0.1515, 0.5809, 0.1779, 0.554, 0.1776, 0.554, 0.5462, 0.5809, 0.5456, 0.5809, 0.5721, 0.554, 0.5724, 0.554, 0.07245, 0.5809, 0.07209, 0.5809, 0.09854, 0.554, 0.09872, 0.554, 0.625, 0.5809, 0.625, 0.5809, 0.6515, 0.554, 0.6513, 0.5541, 0.875, 0.5811, 0.875, 0.5811, 0.929, 0.5541, 0.929, 0.5541, 0.2671, 0.5811, 0.2671, 0.5811, 0.321, 0.5541, 0.321, 0.554, 0.6776, 0.5809, 0.6779, 0.5809, 0.7044, 0.554, 0.7038, 0.554, 0.0199, 0.5809, 0.01918, 0.5809, 0.04563, 0.554, 0.04617, 0.5541, 0.375, 0.5811, 0.375, 0.5811, 0.429, 0.5541, 0.429, 0.5541, 0.7671, 0.5811, 0.7671, 0.5811, 0.821, 0.5541, 0.821, 0.5541, 0.821, 0.5811, 0.821, 0.5811, 0.875, 0.5541, 0.875, 0.5541, 0.321, 0.5811, 0.321, 0.5811, 0.375, 0.5541, 0.375, 0.554, 0.6513, 0.5809, 0.6515, 0.5809, 0.6779, 0.554, 0.6776, 0.554, 0.04617, 0.5809, 0.04563, 0.5809, 0.07209, 0.554, 0.07245, 0.554, 0.5987, 0.5809, 0.5985, 0.5809, 0.625, 0.554, 0.625, 0.554, 0.09872, 0.5809, 0.09854, 0.5809, 0.125, 0.554, 0.125, 0.6082, 0.7671, 0.5811, 0.7671, 0.5809, 0.7308, 0.6079, 0.7315, 0.6079, 0.5185, 0.5809, 0.5192, 0.5811, 0.4829, 0.6082, 0.4829, 0.6082, 0.2671, 0.5811, 0.2671, 0.5809, 0.2308, 0.6079, 0.2315, 0.5541, 0.0, 0.5811, 0.0, 0.5809, 0.01918, 0.554, 0.0199, 0.5541, 0.429, 0.5811, 0.429, 0.5811, 0.4829, 0.5541, 0.4829, 0.554, 0.2038, 0.5809, 0.2044, 0.5809, 0.2308, 0.554, 0.2301, 0.554, 0.7038, 0.5809, 0.7044, 0.5809, 0.7308, 0.554, 0.7301, 0.5541, 0.929, 0.5811, 0.929, 0.5811, 0.9829, 0.5541, 0.9829, 0.5, 0.1768, 0.527, 0.1772, 0.527, 0.2033, 0.5, 0.2027, 0.5, 0.5213, 0.527, 0.5206, 0.527, 0.5467, 0.5, 0.5473, 0.5, 0.5732, 0.527, 0.5728, 0.527, 0.5989, 0.5, 0.5991, 0.5, 0.125, 0.527, 0.125, 0.527, 0.1511, 0.5, 0.1509, 0.5, 0.1509, 0.527, 0.1511, 0.527, 0.1772, 0.5, 0.1768, 0.5, 0.5473, 0.527, 0.5467, 0.527, 0.5728, 0.5, 0.5732, 0.5, 0.07317, 0.527, 0.07281, 0.527, 0.09891, 0.5, 0.09909, 0.5, 0.625, 0.527, 0.625, 0.527, 0.6511, 0.5, 0.6509, 0.5, 0.875, 0.527, 0.875, 0.527, 0.929, 0.5, 0.929, 0.5, 0.2671, 0.527, 0.2671, 0.527, 0.321, 0.5, 0.321, 0.5, 0.6768, 0.527, 0.6772, 0.527, 0.7033, 0.5, 0.7027, 0.5, 0.02135, 0.527, 0.02062, 0.527, 0.04672, 0.5, 0.04726, 0.5, 0.375, 0.527, 0.375, 0.527, 0.429, 0.5, 0.429, 0.5, 0.7671, 0.527, 0.7671, 0.527, 0.821, 0.5, 0.821, 0.5, 0.321, 0.527, 0.321, 0.527, 0.375, 0.5, 0.375, 0.5, 0.821, 0.527, 0.821, 0.527, 0.875, 0.5, 0.875, 0.5, 0.6509, 0.527, 0.6511, 0.527, 0.6772, 0.5, 0.6768, 0.5, 0.04726, 0.527, 0.04672, 0.527, 0.07281, 0.5, 0.07317, 0.5, 0.09909, 0.527, 0.09891, 0.527, 0.125, 0.5, 0.125, 0.5, 0.5991, 0.527, 0.5989, 0.527, 0.625, 0.5, 0.625, 0.5, 0.929, 0.527, 0.929, 0.527, 0.9829, 0.5, 0.9829, 0.5, 0.7027, 0.527, 0.7033, 0.527, 0.7294, 0.5, 0.7287, 0.5, 0.2027, 0.527, 0.2033, 0.527, 0.2294, 0.5, 0.2287, 0.5, 0.429, 0.527, 0.429, 0.527, 0.4829, 0.5, 0.4829, 0.5, 0.0, 0.527, 0.0, 0.527, 0.02062, 0.5, 0.02135, 0.5541, 0.2671, 0.527, 0.2671, 0.527, 0.2294, 0.554, 0.2301, 0.554, 0.5199, 0.527, 0.5206, 0.527, 0.4829, 0.5541, 0.4829, 0.5541, 0.7671, 0.527, 0.7671, 0.527, 0.7294, 0.554, 0.7301, 0.4191, 0.1757, 0.446, 0.1761, 0.446, 0.2017, 0.4191, 0.2011, 0.4191, 0.5235, 0.446, 0.5228, 0.446, 0.5483, 0.4191, 0.5489, 0.4191, 0.5743, 0.446, 0.5739, 0.446, 0.5994, 0.4191, 0.5996, 0.4191, 0.125, 0.446, 0.125, 0.446, 0.1506, 0.4191, 0.1504, 0.4191, 0.1504, 0.446, 0.1506, 0.446, 0.1761, 0.4191, 0.1757, 0.4191, 0.5489, 0.446, 0.5483, 0.446, 0.5739, 0.4191, 0.5743, 0.4191, 0.07426, 0.446, 0.0739, 0.446, 0.09945, 0.4191, 0.09963, 0.4191, 0.625, 0.446, 0.625, 0.446, 0.6506, 0.4191, 0.6504, 0.4189, 0.875, 0.4459, 0.875, 0.4459, 0.929, 0.4189, 0.929, 0.4189, 0.2671, 0.4459, 0.2671, 0.4459, 0.321, 0.4189, 0.321, 0.4191, 0.6757, 0.446, 0.6761, 0.446, 0.7017, 0.4191, 0.7011, 0.4191, 0.02352, 0.446, 0.02279, 0.446, 0.04834, 0.4191, 0.04889, 0.4189, 0.375, 0.4459, 0.375, 0.4459, 0.429, 0.4189, 0.429, 0.4189, 0.7671, 0.4459, 0.7671, 0.4459, 0.821, 0.4189, 0.821, 0.4189, 0.321, 0.4459, 0.321, 0.4459, 0.375, 0.4189, 0.375, 0.4189, 0.821, 0.4459, 0.821, 0.4459, 0.875, 0.4189, 0.875, 0.4191, 0.6504, 0.446, 0.6506, 0.446, 0.6761, 0.4191, 0.6757, 0.4191, 0.04889, 0.446, 0.04834, 0.446, 0.0739, 0.4191, 0.07426, 0.4191, 0.09963, 0.446, 0.09945, 0.446, 0.125, 0.4191, 0.125, 0.4191, 0.5996, 0.446, 0.5994, 0.446, 0.625, 0.4191, 0.625, 0.4189, 0.929, 0.4459, 0.929, 0.4459, 0.9829, 0.4189, 0.9829, 0.4191, 0.7011, 0.446, 0.7017, 0.446, 0.7272, 0.4191, 0.7265, 0.4191, 0.2011, 0.446, 0.2017, 0.446, 0.2272, 0.4191, 0.2265, 0.4189, 0.429, 0.4459, 0.429, 0.4459, 0.4829, 0.4189, 0.4829, 0.4189, 0.0, 0.4459, 0.0, 0.446, 0.02279, 0.4191, 0.02352, 0.473, 0.7671, 0.4459, 0.7671, 0.446, 0.7272, 0.473, 0.7279, 0.473, 0.5221, 0.446, 0.5228, 0.4459, 0.4829, 0.473, 0.4829, 0.473, 0.2671, 0.4459, 0.2671, 0.446, 0.2272, 0.473, 0.2279, 0.5, 0.2671, 0.473, 0.2671, 0.473, 0.2279, 0.5, 0.2287, 0.5, 0.5213, 0.473, 0.5221, 0.473, 0.4829, 0.5, 0.4829, 0.5, 0.7671, 0.473, 0.7671, 0.473, 0.7279, 0.5, 0.7287, 0.446, 0.1761, 0.473, 0.1765, 0.473, 0.2022, 0.446, 0.2017, 0.446, 0.5228, 0.473, 0.5221, 0.473, 0.5478, 0.446, 0.5483, 0.446, 0.5739, 0.473, 0.5735, 0.473, 0.5993, 0.446, 0.5994, 0.446, 0.125, 0.473, 0.125, 0.473, 0.1507, 0.446, 0.1506, 0.446, 0.1506, 0.473, 0.1507, 0.473, 0.1765, 0.446, 0.1761, 0.446, 0.5483, 0.473, 0.5478, 0.473, 0.5735, 0.446, 0.5739, 0.446, 0.0739, 0.473, 0.07353, 0.473, 0.09927, 0.446, 0.09945, 0.446, 0.625, 0.473, 0.625, 0.473, 0.6507, 0.446, 0.6506, 0.4459, 0.875, 0.473, 0.875, 0.473, 0.929, 0.4459, 0.929, 0.4459, 0.2671, 0.473, 0.2671, 0.473, 0.321, 0.4459, 0.321, 0.446, 0.6761, 0.473, 0.6765, 0.473, 0.7022, 0.446, 0.7017, 0.446, 0.02279, 0.473, 0.02207, 0.473, 0.0478, 0.446, 0.04834, 0.4459, 0.375, 0.473, 0.375, 0.473, 0.429, 0.4459, 0.429, 0.4459, 0.7671, 0.473, 0.7671, 0.473, 0.821, 0.4459, 0.821, 0.4459, 0.321, 0.473, 0.321, 0.473, 0.375, 0.4459, 0.375, 0.4459, 0.821, 0.473, 0.821, 0.473, 0.875, 0.4459, 0.875, 0.446, 0.6506, 0.473, 0.6507, 0.473, 0.6765, 0.446, 0.6761, 0.446, 0.04834, 0.473, 0.0478, 0.473, 0.07353, 0.446, 0.0739, 0.446, 0.09945, 0.473, 0.09927, 0.473, 0.125, 0.446, 0.125, 0.446, 0.5994, 0.473, 0.5993, 0.473, 0.625, 0.446, 0.625, 0.4459, 0.929, 0.473, 0.929, 0.473, 0.9829, 0.4459, 0.9829, 0.446, 0.7017, 0.473, 0.7022, 0.473, 0.7279, 0.446, 0.7272, 0.446, 0.2017, 0.473, 0.2022, 0.473, 0.2279, 0.446, 0.2272, 0.4459, 0.429, 0.473, 0.429, 0.473, 0.4829, 0.4459, 0.4829, 0.4459, 0.0, 0.473, 0.0, 0.473, 0.02207, 0.446, 0.02279, 0.3918, 0.0, 0.4189, 0.0, 0.4191, 0.02352, 0.3921, 0.02424, 0.3918, 0.429, 0.4189, 0.429, 0.4189, 0.4829, 0.3918, 0.4829, 0.3921, 0.2006, 0.4191, 0.2011, 0.4191, 0.2265, 0.3921, 0.2258, 0.3921, 0.7006, 0.4191, 0.7011, 0.4191, 0.7265, 0.3921, 0.7258, 0.3918, 0.929, 0.4189, 0.929, 0.4189, 0.9829, 0.3918, 0.9829, 0.3921, 0.5998, 0.4191, 0.5996, 0.4191, 0.625, 0.3921, 0.625, 0.3921, 0.09981, 0.4191, 0.09963, 0.4191, 0.125, 0.3921, 0.125, 0.3921, 0.04943, 0.4191, 0.04889, 0.4191, 0.07426, 0.3921, 0.07462, 0.3921, 0.6502, 0.4191, 0.6504, 0.4191, 0.6757, 0.3921, 0.6754, 0.3918, 0.821, 0.4189, 0.821, 0.4189, 0.875, 0.3918, 0.875, 0.3918, 0.321, 0.4189, 0.321, 0.4189, 0.375, 0.3918, 0.375, 0.3918, 0.7671, 0.4189, 0.7671, 0.4189, 0.821, 0.3918, 0.821, 0.3918, 0.375, 0.4189, 0.375, 0.4189, 0.429, 0.3918, 0.429, 0.3921, 0.02424, 0.4191, 0.02352, 0.4191, 0.04889, 0.3921, 0.04943, 0.3921, 0.6754, 0.4191, 0.6757, 0.4191, 0.7011, 0.3921, 0.7006, 0.3918, 0.2671, 0.4189, 0.2671, 0.4189, 0.321, 0.3918, 0.321, 0.3918, 0.875, 0.4189, 0.875, 0.4189, 0.929, 0.3918, 0.929, 0.3921, 0.625, 0.4191, 0.625, 0.4191, 0.6504, 0.3921, 0.6502, 0.3921, 0.07462, 0.4191, 0.07426, 0.4191, 0.09963, 0.3921, 0.09981, 0.3921, 0.5494, 0.4191, 0.5489, 0.4191, 0.5743, 0.3921, 0.5746, 0.3921, 0.1502, 0.4191, 0.1504, 0.4191, 0.1757, 0.3921, 0.1754, 0.3921, 0.125, 0.4191, 0.125, 0.4191, 0.1504, 0.3921, 0.1502, 0.3921, 0.5746, 0.4191, 0.5743, 0.4191, 0.5996, 0.3921, 0.5998, 0.3921, 0.5242, 0.4191, 0.5235, 0.4191, 0.5489, 0.3921, 0.5494, 0.3921, 0.1754, 0.4191, 0.1757, 0.4191, 0.2011, 0.3921, 0.2006, 0.4459, 0.7671, 0.4189, 0.7671, 0.4191, 0.7265, 0.446, 0.7272, 0.446, 0.5228, 0.4191, 0.5235, 0.4189, 0.4829, 0.4459, 0.4829, 0.4459, 0.2671, 0.4189, 0.2671, 0.4191, 0.2265, 0.446, 0.2272])
me_cube_001.use_remesh_fix_poles = True
me_cube_001.use_remesh_preserve_attributes = False
me_cube_001.update()

# ---- objects
ob_light = bpy.data.objects.new('Light', light_light)
ob_camera = bpy.data.objects.new('Camera', cam_camera)
ob_cube = bpy.data.objects.new('Cube', me_cube_001)

# ---- transforms, parenting, visibility, modifiers, constraints
ob_light.location = (4.076, 1.005, 5.904)
ob_light.rotation_euler = (0.6503, 0.05522, 1.866)
ob_light.lock_rotations_4d = False
ob_light.empty_display_type = 'ARROWS'
ob_light.color = (0.0, 0.0, 0.0, 0.0)
ob_light.lineart.crease_threshold = 0.0
ob_camera.location = (7.359, -6.926, 4.958)
ob_camera.rotation_euler = (1.109, 0.0, 0.8149)
ob_camera.lock_rotations_4d = False
ob_camera.empty_display_type = 'ARROWS'
ob_camera.color = (0.0, 0.0, 0.0, 0.0)
ob_camera.display_type = 'WIRE'
ob_camera.lineart.crease_threshold = 0.0
ob_cube.location = (0.0, 0.0, 0.3)
ob_cube.scale = (0.12, 0.27, 0.3)

# ---- collection membership
col_collection.objects.link(ob_light)
col_collection.objects.link(ob_camera)
col_collection.objects.link(ob_cube)

# ---- scene / render settings (as saved in the file)
scene.camera = ob_camera
scene.frame_start = 1; scene.frame_end = 250; scene.frame_set(1)
scene.render.engine = 'BLENDER_EEVEE_NEXT'
scene.cycles.use_denoising = False
scene.cycles.samples = 128
scene.cycles.sampling_pattern = 'TABULATED_SOBOL'
scene.cycles.use_adaptive_sampling = False
scene.cycles.use_light_tree = False
scene.view_settings.view_transform = 'Filmic'
bpy.context.view_layer.update()
